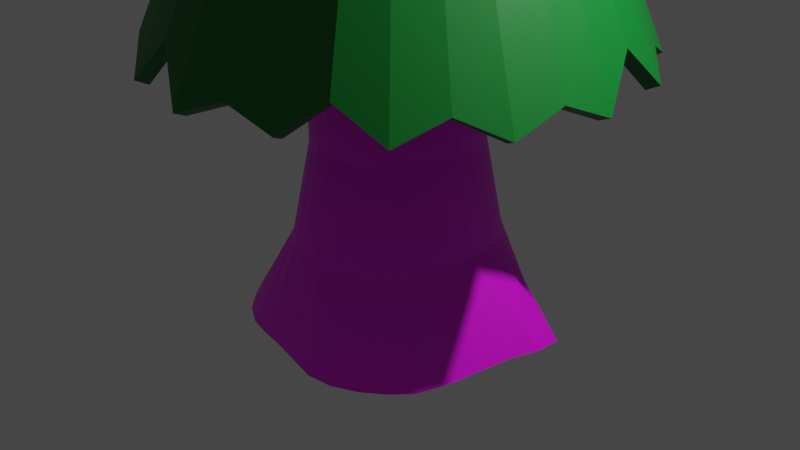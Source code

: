 # Source: tree.blend  (saved by Blender 3.6.11; exported with 4.5.12 LTS)
import bpy
from mathutils import Matrix  # noqa: F401  (used for matrix-valued properties, if any)

bpy.ops.wm.read_factory_settings(use_empty=True)
scene = bpy.context.scene
scene.name = 'Scene'

# ---- collections
col_collection = bpy.data.collections.new('Collection'); scene.collection.children.link(col_collection)

# ---- images (referenced by path relative to the original .blend; pixels are not part of the script)
import os
ASSET_DIR = os.environ.get("B2B_ASSET_DIR", "")  # directory of the original .blend (textures are referenced by path, not embedded)
HERE = os.path.dirname(os.path.abspath(__file__))  # packed textures are extracted next to this script under _unpacked/

def load_image(name, relpath, width, height, colorspace="sRGB"):
    """Load a texture the original file referenced (path relative to the .blend, or extracted next to this script)."""
    p = next((c for c in (os.path.join(HERE, relpath), os.path.join(ASSET_DIR, relpath)) if relpath and os.path.exists(c)), "")
    if p:
        img = bpy.data.images.load(p, check_existing=True)
        img.name = name
    else:  # same state as the original file: an image datablock whose file is absent (Cycles renders it pink)
        img = bpy.data.images.new(name, width, height)
        img.source = "FILE"
        img.filepath = "//" + (relpath or name)
    img.colorspace_settings.name = colorspace
    return img
img_trunk_texture = load_image('Trunk Texture', 'Trunk Texture.png', 1024, 1024, 'sRGB')

# ---- materials (node trees are filled in below, after node groups)
mat_material_004 = bpy.data.materials.new('Material.004')
mat_material_004.use_transparent_shadow = False
mat_material_003 = bpy.data.materials.new('Material.003')
mat_material_003.use_transparent_shadow = False
mat_material_002 = bpy.data.materials.new('Material.002')
mat_material_002.use_transparent_shadow = False
mat_material_001 = bpy.data.materials.new('Material.001')
mat_material_001.use_transparent_shadow = False

# ---- material node trees
mat_material_004.use_nodes = True; mat_material_004.node_tree.nodes.clear()
_N = mat_material_004.node_tree.nodes; _L = mat_material_004.node_tree.links
n0 = _N.new('ShaderNodeBsdfPrincipled'); n0.name = 'Principled BSDF'; n0.location = (10, 300)
n0.distribution = 'GGX'
n0.subsurface_method = 'RANDOM_WALK_SKIN'
n0.inputs[3].default_value = 1.45
n0.inputs[27].default_value = (0.0, 0.0, 0.0, 1.0)
n0.inputs[28].default_value = 1.0
n1 = _N.new('ShaderNodeOutputMaterial'); n1.name = 'Material Output'; n1.location = (300, 300)
n2 = _N.new('ShaderNodeTexImage'); n2.name = 'Image Texture'; n2.location = (-280, 275)
n2.image = img_trunk_texture
_L.new(n0.outputs[0], n1.inputs[0])
_L.new(n2.outputs[0], n0.inputs[0])
n1.is_active_output = True
mat_material_003.use_nodes = True; mat_material_003.node_tree.nodes.clear()
_N = mat_material_003.node_tree.nodes; _L = mat_material_003.node_tree.links
n0 = _N.new('ShaderNodeBsdfPrincipled'); n0.name = 'Principled BSDF'; n0.location = (10, 300)
n0.distribution = 'GGX'
n0.subsurface_method = 'RANDOM_WALK_SKIN'
n0.inputs[0].default_value = (0.0002337, 0.1878, 0.02046, 1.0)
n0.inputs[3].default_value = 1.45
n0.inputs[27].default_value = (0.0, 0.0, 0.0, 1.0)
n0.inputs[28].default_value = 1.0
n1 = _N.new('ShaderNodeOutputMaterial'); n1.name = 'Material Output'; n1.location = (300, 300)
_L.new(n0.outputs[0], n1.inputs[0])
n1.is_active_output = True
mat_material_002.use_nodes = True; mat_material_002.node_tree.nodes.clear()
_N = mat_material_002.node_tree.nodes; _L = mat_material_002.node_tree.links
n0 = _N.new('ShaderNodeBsdfPrincipled'); n0.name = 'Principled BSDF'; n0.location = (10, 300)
n0.distribution = 'GGX'
n0.subsurface_method = 'RANDOM_WALK_SKIN'
n0.inputs[0].default_value = (0.0002337, 0.1878, 0.02046, 1.0)
n0.inputs[3].default_value = 1.45
n0.inputs[27].default_value = (0.0, 0.0, 0.0, 1.0)
n0.inputs[28].default_value = 1.0
n1 = _N.new('ShaderNodeOutputMaterial'); n1.name = 'Material Output'; n1.location = (300, 300)
_L.new(n0.outputs[0], n1.inputs[0])
n1.is_active_output = True
mat_material_001.use_nodes = True; mat_material_001.node_tree.nodes.clear()
_N = mat_material_001.node_tree.nodes; _L = mat_material_001.node_tree.links
n0 = _N.new('ShaderNodeBsdfPrincipled'); n0.name = 'Principled BSDF'; n0.location = (10, 300)
n0.distribution = 'GGX'
n0.subsurface_method = 'RANDOM_WALK_SKIN'
n0.inputs[0].default_value = (0.0002337, 0.1878, 0.02046, 1.0)
n0.inputs[3].default_value = 1.45
n0.inputs[27].default_value = (0.0, 0.0, 0.0, 1.0)
n0.inputs[28].default_value = 1.0
n1 = _N.new('ShaderNodeOutputMaterial'); n1.name = 'Material Output'; n1.location = (300, 300)
_L.new(n0.outputs[0], n1.inputs[0])
n1.is_active_output = True

# ---- world
world_world = bpy.data.worlds.new('World'); scene.world = world_world
world_world.use_nodes = True; world_world.node_tree.nodes.clear()
_N = world_world.node_tree.nodes; _L = world_world.node_tree.links
n0 = _N.new('ShaderNodeOutputWorld'); n0.name = 'World Output'; n0.location = (300, 300)
n1 = _N.new('ShaderNodeBackground'); n1.name = 'Background'; n1.location = (10, 300)
n1.inputs[0].default_value = (0.05088, 0.05088, 0.05088, 1.0)
_L.new(n1.outputs[0], n0.inputs[0])
n0.is_active_output = True
world_world.color = (0.05088, 0.05088, 0.05088)
world_world.use_sun_shadow = False
world_world.sun_shadow_jitter_overblur = 0.0

# ---- cameras
cam_camera = bpy.data.cameras.new('Camera')
cam_camera.clip_end = 100.0
cam_camera.ortho_scale = 7.314

# ---- lights
light_light = bpy.data.lights.new('Light', 'POINT')
light_light.transmission_factor = 0.0
light_light.energy = 1000.0
light_light.shadow_soft_size = 0.1
light_light.shadow_maximum_resolution = 0.006
light_light.use_absolute_resolution = True

# ---- meshes
me_cylinder = bpy.data.meshes.new('Cylinder')
me_cylinder.from_pydata([(-0.09675, 1.661, -0.993), (1.883e-08, 0.252, 8.494), (0.2288, 1.503, -1.006), (0.04916, 0.2471, 8.494), (0.5184, 1.355, -1.009), (0.09642, 0.2328, 8.494), (0.7807, 1.182, -1.006), (0.14, 0.2095, 8.494), (1.009, 1.005, -0.9982), (0.1782, 0.1782, 8.494), (1.318, 0.8492, -1.005), (0.2095, 0.14, 8.494), (1.586, 0.6662, -1.01), (0.2328, 0.09642, 8.494), (1.605, 0.3841, -0.9929), (0.2471, 0.04916, 8.494), (1.514, 0.06014, -0.9824), (0.252, -7.305e-10, 8.494), (1.448, -0.2725, -0.9995), (0.2471, -0.04916, 8.494), (1.357, -0.6489, -1.033), (0.2328, -0.09642, 8.494), (1.236, -0.9515, -1.056), (0.2095, -0.14, 8.494), (1.058, -1.149, -1.059), (0.1782, -0.1782, 8.494), (0.8413, -1.317, -1.061), (0.14, -0.2095, 8.494), (0.6002, -1.458, -1.045), (0.09642, -0.2328, 8.494), (0.3185, -1.491, -1.051), (0.04916, -0.2471, 8.494), (0.01608, -1.445, -1.019), (1.883e-08, -0.252, 8.494), (-0.2731, -1.396, -1.009), (-0.04916, -0.2471, 8.494), (-0.5472, -1.352, -1.015), (-0.09642, -0.2328, 8.494), (-0.8126, -1.278, -1.036), (-0.14, -0.2095, 8.494), (-1.082, -1.123, -1.055), (-0.1782, -0.1782, 8.494), (-1.343, -0.8676, -1.084), (-0.2095, -0.14, 8.494), (-1.56, -0.5922, -1.085), (-0.2328, -0.09642, 8.494), (-1.552, -0.2703, -1.058), (-0.2471, -0.04916, 8.494), (-1.484, 0.0231, -1.008), (-0.252, -7.305e-10, 8.494), (-1.441, 0.3021, -0.9975), (-0.2471, 0.04916, 8.494), (-1.388, 0.5844, -0.9915), (-0.2328, 0.09642, 8.494), (-1.277, 0.8387, -0.9895), (-0.2095, 0.14, 8.494), (-1.082, 1.043, -0.9915), (-0.1782, 0.1782, 8.494), (-0.8317, 1.205, -0.9985), (-0.14, 0.2095, 8.494), (-0.6064, 1.454, -0.9895), (-0.09642, 0.2328, 8.494), (-0.3941, 1.688, -0.9801), (-0.04916, 0.2471, 8.494), (0.0008781, 1.128, -0.08032), (-0.0006124, 0.9484, 0.9236), (2.28e-09, 0.9208, 1.923), (0.01234, 0.8743, 2.929), (-0.0263, 0.8091, 3.912), (0.01073, 0.6812, 5.267), (-0.02161, 0.6228, 6.364), (0.09473, 0.6161, 6.366), (0.1369, 0.6601, 5.253), (0.1058, 0.805, 3.914), (0.1502, 0.8567, 2.925), (0.1584, 0.9031, 1.923), (0.1613, 0.9112, 0.9236), (0.197, 1.099, -0.08658), (0.2086, 0.5944, 6.373), (0.2567, 0.6204, 5.247), (0.2349, 0.7716, 3.916), (0.2868, 0.8067, 2.923), (0.3106, 0.8507, 1.923), (0.3168, 0.8395, 0.9236), (0.3859, 1.027, -0.09462), (0.315, 0.5542, 6.383), (0.3649, 0.5649, 5.249), (0.3624, 0.7094, 3.918), (0.416, 0.726, 2.923), (0.451, 0.7656, 1.923), (0.4598, 0.741, 0.9236), (0.56, 0.9158, -0.1018), (0.4091, 0.4913, 6.394), (0.4575, 0.4922, 5.261), (0.4862, 0.6191, 3.92), (0.5295, 0.6174, 2.923), (0.574, 0.6511, 1.923), (0.5848, 0.6216, 0.9236), (0.7116, 0.7721, -0.1049), (0.4865, 0.403, 6.402), (0.5314, 0.3998, 5.278), (0.599, 0.4996, 3.922), (0.6226, 0.4851, 2.923), (0.6749, 0.5116, 1.923), (0.6875, 0.4836, 0.9236), (0.8343, 0.6039, -0.1016), (0.5432, 0.2869, 6.407), (0.5843, 0.2852, 5.297), (0.6909, 0.3495, 3.923), (0.6918, 0.3341, 2.923), (0.7499, 0.3524, 1.923), (0.7638, 0.3325, 0.9236), (0.9239, 0.416, -0.09377), (0.5769, 0.1461, 6.408), (0.6157, 0.1509, 5.314), (0.7523, 0.1772, 3.923), (0.7344, 0.1703, 2.923), (0.7961, 0.1796, 1.923), (0.8109, 0.1695, 0.9236), (0.9778, 0.2125, -0.08472), (0.5882, -0.001278, 6.408), (0.6259, -0.002081, 5.321), (0.7748, -0.001824, 3.923), (0.7488, 2.775e-09, 2.923), (0.8117, 2.426e-08, 1.924), (0.8268, 1.955e-09, 0.9236), (0.995, -0.001648, -0.07795), (0.5769, -0.1487, 6.408), (0.6139, -0.1641, 5.321), (0.7523, -0.1799, 3.923), (0.7344, -0.1703, 2.923), (0.7961, -0.1796, 1.924), (0.8109, -0.1695, 0.9236), (0.9799, -0.218, -0.07997), (0.5434, -0.2904, 6.408), (0.5776, -0.3085, 5.322), (0.6905, -0.3401, 3.922), (0.6918, -0.3341, 2.923), (0.75, -0.3524, 1.926), (0.7638, -0.3325, 0.9236), (0.9385, -0.4217, -0.09241), (0.489, -0.4211, 6.408), (0.5184, -0.4271, 5.323), (0.5992, -0.4762, 3.92), (0.6226, -0.4851, 2.923), (0.6751, -0.5116, 1.929), (0.6874, -0.4834, 0.9236), (0.8661, -0.6063, -0.1084), (0.4161, -0.5308, 6.406), (0.4388, -0.5224, 5.325), (0.4889, -0.5892, 3.917), (0.5295, -0.6174, 2.923), (0.5742, -0.6511, 1.931), (0.5846, -0.6202, 0.9236), (0.759, -0.7683, -0.1219), (0.3279, -0.6101, 6.403), (0.3423, -0.597, 5.327), (0.3683, -0.6804, 3.915), (0.416, -0.726, 2.923), (0.4513, -0.7656, 1.933), (0.4592, -0.7371, 0.9236), (0.6154, -0.9054, -0.1283), (0.2277, -0.6586, 6.398), (0.233, -0.6532, 5.329), (0.2439, -0.7501, 3.913), (0.2865, -0.8066, 2.923), (0.311, -0.8507, 1.934), (0.3162, -0.8283, 0.9236), (0.4372, -1.014, -0.1245), (0.119, -0.6774, 6.393), (0.1152, -0.6927, 5.329), (0.1186, -0.7972, 3.913), (0.1461, -0.8563, 2.923), (0.1587, -0.9031, 1.933), (0.161, -0.8887, 0.9236), (0.2351, -1.086, -0.1104), (0.005887, -0.6685, 6.387), (-0.006448, -0.7161, 5.329), (-0.009675, -0.8195, 3.913), (2.527e-09, -0.8731, 2.923), (0.0002971, -0.9208, 1.931), (-0.0003771, -0.9138, 0.9236), (0.02349, -1.118, -0.09546), (-0.1076, -0.6358, 6.383), (-0.1274, -0.7186, 5.327), (-0.1384, -0.8145, 3.915), (-0.1461, -0.8563, 2.923), (-0.1581, -0.9031, 1.929), (-0.1617, -0.9005, 0.9236), (-0.1853, -1.104, -0.08338), (-0.2176, -0.5852, 6.381), (-0.2433, -0.6963, 5.326), (-0.2652, -0.7811, 3.916), (-0.2865, -0.8066, 2.923), (-0.3105, -0.8507, 1.927), (-0.3168, -0.8477, 0.9236), (-0.3799, -1.044, -0.07678), (-0.32, -0.5235, 6.383), (-0.3499, -0.6465, 5.324), (-0.3861, -0.7194, 3.918), (-0.416, -0.726, 2.923), (-0.4509, -0.7656, 1.925), (-0.4596, -0.7588, 0.9236), (-0.5525, -0.9403, -0.07622), (-0.4109, -0.451, 6.388), (-0.4433, -0.5678, 5.322), (-0.5001, -0.6296, 3.92), (-0.5295, -0.6174, 2.923), (-0.5739, -0.6511, 1.924), (-0.5848, -0.6396, 0.9236), (-0.7032, -0.7996, -0.07622), (-0.4864, -0.3654, 6.395), (-0.5201, -0.459, 5.321), (-0.6041, -0.5111, 3.92), (-0.6224, -0.485, 2.923), (-0.6749, -0.5116, 1.923), (-0.6876, -0.4968, 0.9236), (-0.8296, -0.6312, -0.07737), (-0.543, -0.2638, 6.401), (-0.5777, -0.3201, 5.321), (-0.6903, -0.363, 3.919), (-0.6859, -0.3335, 2.926), (-0.7499, -0.3524, 1.923), (-0.7639, -0.3377, 0.9236), (-0.9332, -0.4482, -0.08225), (-0.5781, -0.143, 6.406), (-0.6133, -0.1642, 5.321), (-0.7485, -0.1915, 3.916), (-0.7159, -0.1685, 2.931), (-0.7961, -0.1796, 1.923), (-0.8109, -0.17, 0.9236), (-1.006, -0.2539, -0.08915), (-0.5898, -0.001278, 6.408), (-0.6253, -0.002067, 5.321), (-0.769, -0.01052, 3.914), (-0.7136, 0.003464, 2.938), (-0.8117, 1.18e-09, 1.923), (-0.8268, 1.955e-09, 0.9236), (-1.04, -0.04948, -0.09547), (-0.5785, 0.1461, 6.408), (-0.6133, 0.16, 5.321), (-0.7498, 0.1712, 3.913), (-0.6822, 0.1755, 2.946), (-0.7961, 0.1796, 1.923), (-0.8109, 0.1701, 0.9236), (-1.028, 0.164, -0.09822), (-0.5452, 0.2869, 6.407), (-0.5782, 0.3097, 5.322), (-0.6957, 0.3342, 3.912), (-0.6265, 0.3406, 2.951), (-0.7499, 0.3524, 1.923), (-0.7639, 0.3417, 0.9236), (-0.9648, 0.3832, -0.09551), (-0.493, 0.403, 6.402), (-0.5216, 0.4394, 5.324), (-0.6154, 0.4714, 3.912), (-0.5521, 0.492, 2.954), (-0.6749, 0.5116, 1.923), (-0.688, 0.5116, 0.9236), (-0.8584, 0.5944, -0.08939), (-0.4239, 0.4913, 6.394), (-0.444, 0.5422, 5.321), (-0.5168, 0.5836, 3.911), (-0.4639, 0.6238, 2.952), (-0.574, 0.6511, 1.923), (-0.5857, 0.6682, 0.9236), (-0.7187, 0.7829, -0.08273), (-0.3396, 0.5543, 6.383), (-0.3479, 0.6158, 5.313), (-0.4063, 0.6729, 3.911), (-0.3623, 0.7313, 2.946), (-0.451, 0.7656, 1.923), (-0.4609, 0.7995, 0.9236), (-0.5563, 0.9361, -0.07783), (-0.2423, 0.5951, 6.374), (-0.2369, 0.6619, 5.299), (-0.2866, 0.7403, 3.911), (-0.2476, 0.8105, 2.94), (-0.3106, 0.8507, 1.923), (-0.318, 0.8944, 0.9236), (-0.3806, 1.045, -0.07622), (-0.1352, 0.6167, 6.366), (-0.1157, 0.6824, 5.283), (-0.1585, 0.7862, 3.911), (-0.1217, 0.8587, 2.934), (-0.1584, 0.9031, 1.923), (-0.1625, 0.9444, 0.9236), (-0.194, 1.109, -0.07647)], [], [(70, 1, 3, 71), (71, 3, 5, 78), (78, 5, 7, 85), (85, 7, 9, 92), (92, 9, 11, 99), (99, 11, 13, 106), (106, 13, 15, 113), (113, 15, 17, 120), (120, 17, 19, 127), (127, 19, 21, 134), (134, 21, 23, 141), (141, 23, 25, 148), (148, 25, 27, 155), (155, 27, 29, 162), (162, 29, 31, 169), (169, 31, 33, 176), (176, 33, 35, 183), (183, 35, 37, 190), (190, 37, 39, 197), (197, 39, 41, 204), (204, 41, 43, 211), (211, 43, 45, 218), (218, 45, 47, 225), (225, 47, 49, 232), (232, 49, 51, 239), (239, 51, 53, 246), (246, 53, 55, 253), (253, 55, 57, 260), (260, 57, 59, 267), (267, 59, 61, 274), (3, 1, 63, 61, 59, 57, 55, 53, 51, 49, 47, 45, 43, 41, 39, 37, 35, 33, 31, 29, 27, 25, 23, 21, 19, 17, 15, 13, 11, 9, 7, 5), (274, 61, 63, 281), (281, 63, 1, 70), (0, 2, 4, 6, 8, 10, 12, 14, 16, 18, 20, 22, 24, 26, 28, 30, 32, 34, 36, 38, 40, 42, 44, 46, 48, 50, 52, 54, 56, 58, 60, 62), (62, 287, 64, 0), (287, 286, 65, 64), (286, 285, 66, 65), (285, 284, 67, 66), (284, 283, 68, 67), (283, 282, 69, 68), (282, 281, 70, 69), (60, 280, 287, 62), (280, 279, 286, 287), (279, 278, 285, 286), (278, 277, 284, 285), (277, 276, 283, 284), (276, 275, 282, 283), (275, 274, 281, 282), (58, 273, 280, 60), (273, 272, 279, 280), (272, 271, 278, 279), (271, 270, 277, 278), (270, 269, 276, 277), (269, 268, 275, 276), (268, 267, 274, 275), (56, 266, 273, 58), (266, 265, 272, 273), (265, 264, 271, 272), (264, 263, 270, 271), (263, 262, 269, 270), (262, 261, 268, 269), (261, 260, 267, 268), (54, 259, 266, 56), (259, 258, 265, 266), (258, 257, 264, 265), (257, 256, 263, 264), (256, 255, 262, 263), (255, 254, 261, 262), (254, 253, 260, 261), (52, 252, 259, 54), (252, 251, 258, 259), (251, 250, 257, 258), (250, 249, 256, 257), (249, 248, 255, 256), (248, 247, 254, 255), (247, 246, 253, 254), (50, 245, 252, 52), (245, 244, 251, 252), (244, 243, 250, 251), (243, 242, 249, 250), (242, 241, 248, 249), (241, 240, 247, 248), (240, 239, 246, 247), (48, 238, 245, 50), (238, 237, 244, 245), (237, 236, 243, 244), (236, 235, 242, 243), (235, 234, 241, 242), (234, 233, 240, 241), (233, 232, 239, 240), (46, 231, 238, 48), (231, 230, 237, 238), (230, 229, 236, 237), (229, 228, 235, 236), (228, 227, 234, 235), (227, 226, 233, 234), (226, 225, 232, 233), (44, 224, 231, 46), (224, 223, 230, 231), (223, 222, 229, 230), (222, 221, 228, 229), (221, 220, 227, 228), (220, 219, 226, 227), (219, 218, 225, 226), (42, 217, 224, 44), (217, 216, 223, 224), (216, 215, 222, 223), (215, 214, 221, 222), (214, 213, 220, 221), (213, 212, 219, 220), (212, 211, 218, 219), (40, 210, 217, 42), (210, 209, 216, 217), (209, 208, 215, 216), (208, 207, 214, 215), (207, 206, 213, 214), (206, 205, 212, 213), (205, 204, 211, 212), (38, 203, 210, 40), (203, 202, 209, 210), (202, 201, 208, 209), (201, 200, 207, 208), (200, 199, 206, 207), (199, 198, 205, 206), (198, 197, 204, 205), (36, 196, 203, 38), (196, 195, 202, 203), (195, 194, 201, 202), (194, 193, 200, 201), (193, 192, 199, 200), (192, 191, 198, 199), (191, 190, 197, 198), (34, 189, 196, 36), (189, 188, 195, 196), (188, 187, 194, 195), (187, 186, 193, 194), (186, 185, 192, 193), (185, 184, 191, 192), (184, 183, 190, 191), (32, 182, 189, 34), (182, 181, 188, 189), (181, 180, 187, 188), (180, 179, 186, 187), (179, 178, 185, 186), (178, 177, 184, 185), (177, 176, 183, 184), (30, 175, 182, 32), (175, 174, 181, 182), (174, 173, 180, 181), (173, 172, 179, 180), (172, 171, 178, 179), (171, 170, 177, 178), (170, 169, 176, 177), (28, 168, 175, 30), (168, 167, 174, 175), (167, 166, 173, 174), (166, 165, 172, 173), (165, 164, 171, 172), (164, 163, 170, 171), (163, 162, 169, 170), (26, 161, 168, 28), (161, 160, 167, 168), (160, 159, 166, 167), (159, 158, 165, 166), (158, 157, 164, 165), (157, 156, 163, 164), (156, 155, 162, 163), (24, 154, 161, 26), (154, 153, 160, 161), (153, 152, 159, 160), (152, 151, 158, 159), (151, 150, 157, 158), (150, 149, 156, 157), (149, 148, 155, 156), (22, 147, 154, 24), (147, 146, 153, 154), (146, 145, 152, 153), (145, 144, 151, 152), (144, 143, 150, 151), (143, 142, 149, 150), (142, 141, 148, 149), (20, 140, 147, 22), (140, 139, 146, 147), (139, 138, 145, 146), (138, 137, 144, 145), (137, 136, 143, 144), (136, 135, 142, 143), (135, 134, 141, 142), (18, 133, 140, 20), (133, 132, 139, 140), (132, 131, 138, 139), (131, 130, 137, 138), (130, 129, 136, 137), (129, 128, 135, 136), (128, 127, 134, 135), (16, 126, 133, 18), (126, 125, 132, 133), (125, 124, 131, 132), (124, 123, 130, 131), (123, 122, 129, 130), (122, 121, 128, 129), (121, 120, 127, 128), (14, 119, 126, 16), (119, 118, 125, 126), (118, 117, 124, 125), (117, 116, 123, 124), (116, 115, 122, 123), (115, 114, 121, 122), (114, 113, 120, 121), (12, 112, 119, 14), (112, 111, 118, 119), (111, 110, 117, 118), (110, 109, 116, 117), (109, 108, 115, 116), (108, 107, 114, 115), (107, 106, 113, 114), (10, 105, 112, 12), (105, 104, 111, 112), (104, 103, 110, 111), (103, 102, 109, 110), (102, 101, 108, 109), (101, 100, 107, 108), (100, 99, 106, 107), (8, 98, 105, 10), (98, 97, 104, 105), (97, 96, 103, 104), (96, 95, 102, 103), (95, 94, 101, 102), (94, 93, 100, 101), (93, 92, 99, 100), (6, 91, 98, 8), (91, 90, 97, 98), (90, 89, 96, 97), (89, 88, 95, 96), (88, 87, 94, 95), (87, 86, 93, 94), (86, 85, 92, 93), (4, 84, 91, 6), (84, 83, 90, 91), (83, 82, 89, 90), (82, 81, 88, 89), (81, 80, 87, 88), (80, 79, 86, 87), (79, 78, 85, 86), (2, 77, 84, 4), (77, 76, 83, 84), (76, 75, 82, 83), (75, 74, 81, 82), (74, 73, 80, 81), (73, 72, 79, 80), (72, 71, 78, 79), (0, 64, 77, 2), (64, 65, 76, 77), (65, 66, 75, 76), (66, 67, 74, 75), (67, 68, 73, 74), (68, 69, 72, 73), (69, 70, 71, 72)])
_uv = me_cylinder.uv_layers.new(name='UVMap')
_uv.uv.foreach_set('vector', [1.0, 0.9327, 1.0, 1.0, 0.9688, 1.0, 0.9688, 0.9327, 0.9688, 0.9327, 0.9688, 1.0, 0.9375, 1.0, 0.9375, 0.9327, 0.9375, 0.9327, 0.9375, 1.0, 0.9062, 1.0, 0.9062, 0.9327, 0.9062, 0.9327, 0.9062, 1.0, 0.875, 1.0, 0.875, 0.9327, 0.875, 0.9327, 0.875, 1.0, 0.8438, 1.0, 0.8438, 0.9327, 0.8438, 0.9327, 0.8438, 1.0, 0.8125, 1.0, 0.8125, 0.9327, 0.8125, 0.9327, 0.8125, 1.0, 0.7812, 1.0, 0.7812, 0.9327, 0.7812, 0.9327, 0.7812, 1.0, 0.75, 1.0, 0.75, 0.9327, 0.75, 0.9327, 0.75, 1.0, 0.7188, 1.0, 0.7188, 0.9327, 0.7188, 0.9327, 0.7188, 1.0, 0.6875, 1.0, 0.6875, 0.9327, 0.6875, 0.9327, 0.6875, 1.0, 0.6562, 1.0, 0.6562, 0.9327, 0.6562, 0.9327, 0.6562, 1.0, 0.625, 1.0, 0.625, 0.9327, 0.625, 0.9327, 0.625, 1.0, 0.5938, 1.0, 0.5938, 0.9327, 0.5938, 0.9327, 0.5938, 1.0, 0.5625, 1.0, 0.5625, 0.9327, 0.5625, 0.9327, 0.5625, 1.0, 0.5312, 1.0, 0.5312, 0.9327, 0.5312, 0.9327, 0.5312, 1.0, 0.5, 1.0, 0.5, 0.9327, 0.5, 0.9327, 0.5, 1.0, 0.4688, 1.0, 0.4688, 0.9327, 0.4688, 0.9327, 0.4688, 1.0, 0.4375, 1.0, 0.4375, 0.9327, 0.4375, 0.9327, 0.4375, 1.0, 0.4062, 1.0, 0.4062, 0.9327, 0.4062, 0.9327, 0.4062, 1.0, 0.375, 1.0, 0.375, 0.9327, 0.375, 0.9327, 0.375, 1.0, 0.3438, 1.0, 0.3438, 0.9327, 0.3438, 0.9327, 0.3438, 1.0, 0.3125, 1.0, 0.3125, 0.9327, 0.3125, 0.9327, 0.3125, 1.0, 0.2812, 1.0, 0.2812, 0.9327, 0.2812, 0.9327, 0.2812, 1.0, 0.25, 1.0, 0.25, 0.9327, 0.25, 0.9327, 0.25, 1.0, 0.2188, 1.0, 0.2188, 0.9327, 0.2188, 0.9327, 0.2188, 1.0, 0.1875, 1.0, 0.1875, 0.9327, 0.1875, 0.9327, 0.1875, 1.0, 0.1562, 1.0, 0.1562, 0.9327, 0.1562, 0.9327, 0.1562, 1.0, 0.125, 1.0, 0.125, 0.9327, 0.125, 0.9327, 0.125, 1.0, 0.09375, 1.0, 0.09375, 0.9327, 0.09375, 0.9327, 0.09375, 1.0, 0.0625, 1.0, 0.0625, 0.9327, 0.2968, 0.4854, 0.25, 0.49, 0.2032, 0.4854, 0.1582, 0.4717, 0.1167, 0.4496, 0.08029, 0.4197, 0.05045, 0.3833, 0.02827, 0.3418, 0.01461, 0.2968, 0.01, 0.25, 0.01461, 0.2032, 0.02827, 0.1582, 0.05045, 0.1167, 0.08029, 0.08029, 0.1167, 0.05045, 0.1582, 0.02827, 0.2032, 0.01461, 0.25, 0.01, 0.2968, 0.01461, 0.3418, 0.02827, 0.3833, 0.05045, 0.4197, 0.08029, 0.4496, 0.1167, 0.4717, 0.1582, 0.4854, 0.2032, 0.49, 0.25, 0.4854, 0.2968, 0.4717, 0.3418, 0.4496, 0.3833, 0.4197, 0.4197, 0.3833, 0.4496, 0.3418, 0.4717, 0.0625, 0.9327, 0.0625, 1.0, 0.03125, 1.0, 0.03125, 0.9327, 0.03125, 0.9327, 0.03125, 1.0, 0.0, 1.0, 0.0, 0.9327, 0.75, 0.49, 0.7968, 0.4854, 0.8418, 0.4717, 0.8833, 0.4496, 0.9197, 0.4197, 0.9496, 0.3833, 0.9717, 0.3418, 0.9854, 0.2968, 0.99, 0.25, 0.9854, 0.2032, 0.9717, 0.1582, 0.9496, 0.1167, 0.9197, 0.08029, 0.8833, 0.05045, 0.8418, 0.02827, 0.7968, 0.01461, 0.75, 0.01, 0.7032, 0.01461, 0.6582, 0.02827, 0.6167, 0.05045, 0.5803, 0.08029, 0.5504, 0.1167, 0.5283, 0.1582, 0.5146, 0.2032, 0.51, 0.25, 0.5146, 0.2968, 0.5283, 0.3418, 0.5504, 0.3833, 0.5803, 0.4197, 0.6167, 0.4496, 0.6582, 0.4717, 0.7032, 0.4854, 0.03125, 0.5, 0.03125, 0.5577, 0.0, 0.5577, 0.0, 0.5, 0.03125, 0.5577, 0.03125, 0.6202, 0.0, 0.6202, 0.0, 0.5577, 0.03125, 0.6202, 0.03125, 0.6827, 0.0, 0.6827, 0.0, 0.6202, 0.03125, 0.6827, 0.03125, 0.7452, 0.0, 0.7452, 0.0, 0.6827, 0.03125, 0.7452, 0.03125, 0.8077, 0.0, 0.8077, 0.0, 0.7452, 0.03125, 0.8077, 0.03125, 0.8702, 0.0, 0.8702, 0.0, 0.8077, 0.03125, 0.8702, 0.03125, 0.9327, 0.0, 0.9327, 0.0, 0.8702, 0.0625, 0.5, 0.0625, 0.5577, 0.03125, 0.5577, 0.03125, 0.5, 0.0625, 0.5577, 0.0625, 0.6202, 0.03125, 0.6202, 0.03125, 0.5577, 0.0625, 0.6202, 0.0625, 0.6827, 0.03125, 0.6827, 0.03125, 0.6202, 0.0625, 0.6827, 0.0625, 0.7452, 0.03125, 0.7452, 0.03125, 0.6827, 0.0625, 0.7452, 0.0625, 0.8077, 0.03125, 0.8077, 0.03125, 0.7452, 0.0625, 0.8077, 0.0625, 0.8702, 0.03125, 0.8702, 0.03125, 0.8077, 0.0625, 0.8702, 0.0625, 0.9327, 0.03125, 0.9327, 0.03125, 0.8702, 0.09375, 0.5, 0.09375, 0.5577, 0.0625, 0.5577, 0.0625, 0.5, 0.09375, 0.5577, 0.09375, 0.6202, 0.0625, 0.6202, 0.0625, 0.5577, 0.09375, 0.6202, 0.09375, 0.6827, 0.0625, 0.6827, 0.0625, 0.6202, 0.09375, 0.6827, 0.09375, 0.7452, 0.0625, 0.7452, 0.0625, 0.6827, 0.09375, 0.7452, 0.09375, 0.8077, 0.0625, 0.8077, 0.0625, 0.7452, 0.09375, 0.8077, 0.09375, 0.8702, 0.0625, 0.8702, 0.0625, 0.8077, 0.09375, 0.8702, 0.09375, 0.9327, 0.0625, 0.9327, 0.0625, 0.8702, 0.125, 0.5, 0.125, 0.5577, 0.09375, 0.5577, 0.09375, 0.5, 0.125, 0.5577, 0.125, 0.6202, 0.09375, 0.6202, 0.09375, 0.5577, 0.125, 0.6202, 0.125, 0.6827, 0.09375, 0.6827, 0.09375, 0.6202, 0.125, 0.6827, 0.125, 0.7452, 0.09375, 0.7452, 0.09375, 0.6827, 0.125, 0.7452, 0.125, 0.8077, 0.09375, 0.8077, 0.09375, 0.7452, 0.125, 0.8077, 0.125, 0.8702, 0.09375, 0.8702, 0.09375, 0.8077, 0.125, 0.8702, 0.125, 0.9327, 0.09375, 0.9327, 0.09375, 0.8702, 0.1562, 0.5, 0.1562, 0.5577, 0.125, 0.5577, 0.125, 0.5, 0.1562, 0.5577, 0.1562, 0.6202, 0.125, 0.6202, 0.125, 0.5577, 0.1562, 0.6202, 0.1563, 0.6827, 0.125, 0.6827, 0.125, 0.6202, 0.1563, 0.6827, 0.1562, 0.7452, 0.125, 0.7452, 0.125, 0.6827, 0.1562, 0.7452, 0.1562, 0.8077, 0.125, 0.8077, 0.125, 0.7452, 0.1562, 0.8077, 0.1562, 0.8702, 0.125, 0.8702, 0.125, 0.8077, 0.1562, 0.8702, 0.1562, 0.9327, 0.125, 0.9327, 0.125, 0.8702, 0.1875, 0.5, 0.1875, 0.5577, 0.1562, 0.5577, 0.1562, 0.5, 0.1875, 0.5577, 0.1875, 0.6202, 0.1562, 0.6202, 0.1562, 0.5577, 0.1875, 0.6202, 0.1875, 0.6827, 0.1563, 0.6827, 0.1562, 0.6202, 0.1875, 0.6827, 0.1875, 0.7452, 0.1562, 0.7452, 0.1563, 0.6827, 0.1875, 0.7452, 0.1875, 0.8077, 0.1562, 0.8077, 0.1562, 0.7452, 0.1875, 0.8077, 0.1875, 0.8702, 0.1562, 0.8702, 0.1562, 0.8077, 0.1875, 0.8702, 0.1875, 0.9327, 0.1562, 0.9327, 0.1562, 0.8702, 0.2188, 0.5, 0.2188, 0.5577, 0.1875, 0.5577, 0.1875, 0.5, 0.2188, 0.5577, 0.2188, 0.6202, 0.1875, 0.6202, 0.1875, 0.5577, 0.2188, 0.6202, 0.2188, 0.6827, 0.1875, 0.6827, 0.1875, 0.6202, 0.2188, 0.6827, 0.2188, 0.7452, 0.1875, 0.7452, 0.1875, 0.6827, 0.2188, 0.7452, 0.2188, 0.8077, 0.1875, 0.8077, 0.1875, 0.7452, 0.2188, 0.8077, 0.2188, 0.8702, 0.1875, 0.8702, 0.1875, 0.8077, 0.2188, 0.8702, 0.2188, 0.9327, 0.1875, 0.9327, 0.1875, 0.8702, 0.25, 0.5, 0.25, 0.5577, 0.2188, 0.5577, 0.2188, 0.5, 0.25, 0.5577, 0.25, 0.6202, 0.2188, 0.6202, 0.2188, 0.5577, 0.25, 0.6202, 0.25, 0.6827, 0.2188, 0.6827, 0.2188, 0.6202, 0.25, 0.6827, 0.25, 0.7452, 0.2188, 0.7452, 0.2188, 0.6827, 0.25, 0.7452, 0.25, 0.8077, 0.2188, 0.8077, 0.2188, 0.7452, 0.25, 0.8077, 0.25, 0.8702, 0.2188, 0.8702, 0.2188, 0.8077, 0.25, 0.8702, 0.25, 0.9327, 0.2188, 0.9327, 0.2188, 0.8702, 0.2812, 0.5, 0.2812, 0.5577, 0.25, 0.5577, 0.25, 0.5, 0.2812, 0.5577, 0.2812, 0.6202, 0.25, 0.6202, 0.25, 0.5577, 0.2812, 0.6202, 0.2812, 0.6827, 0.25, 0.6827, 0.25, 0.6202, 0.2812, 0.6827, 0.2812, 0.7452, 0.25, 0.7452, 0.25, 0.6827, 0.2812, 0.7452, 0.2812, 0.8077, 0.25, 0.8077, 0.25, 0.7452, 0.2812, 0.8077, 0.2812, 0.8702, 0.25, 0.8702, 0.25, 0.8077, 0.2812, 0.8702, 0.2812, 0.9327, 0.25, 0.9327, 0.25, 0.8702, 0.3125, 0.5, 0.3125, 0.5577, 0.2812, 0.5577, 0.2812, 0.5, 0.3125, 0.5577, 0.3125, 0.6202, 0.2812, 0.6202, 0.2812, 0.5577, 0.3125, 0.6202, 0.3125, 0.6827, 0.2812, 0.6827, 0.2812, 0.6202, 0.3125, 0.6827, 0.3125, 0.7452, 0.2812, 0.7452, 0.2812, 0.6827, 0.3125, 0.7452, 0.3125, 0.8077, 0.2812, 0.8077, 0.2812, 0.7452, 0.3125, 0.8077, 0.3125, 0.8702, 0.2812, 0.8702, 0.2812, 0.8077, 0.3125, 0.8702, 0.3125, 0.9327, 0.2812, 0.9327, 0.2812, 0.8702, 0.3438, 0.5, 0.3438, 0.5577, 0.3125, 0.5577, 0.3125, 0.5, 0.3438, 0.5577, 0.3437, 0.6202, 0.3125, 0.6202, 0.3125, 0.5577, 0.3437, 0.6202, 0.3437, 0.6827, 0.3125, 0.6827, 0.3125, 0.6202, 0.3437, 0.6827, 0.3437, 0.7452, 0.3125, 0.7452, 0.3125, 0.6827, 0.3437, 0.7452, 0.3437, 0.8077, 0.3125, 0.8077, 0.3125, 0.7452, 0.3437, 0.8077, 0.3438, 0.8702, 0.3125, 0.8702, 0.3125, 0.8077, 0.3438, 0.8702, 0.3438, 0.9327, 0.3125, 0.9327, 0.3125, 0.8702, 0.375, 0.5, 0.375, 0.5577, 0.3438, 0.5577, 0.3438, 0.5, 0.375, 0.5577, 0.375, 0.6202, 0.3437, 0.6202, 0.3438, 0.5577, 0.375, 0.6202, 0.375, 0.6827, 0.3437, 0.6827, 0.3437, 0.6202, 0.375, 0.6827, 0.375, 0.7452, 0.3437, 0.7452, 0.3437, 0.6827, 0.375, 0.7452, 0.375, 0.8077, 0.3437, 0.8077, 0.3437, 0.7452, 0.375, 0.8077, 0.375, 0.8702, 0.3438, 0.8702, 0.3437, 0.8077, 0.375, 0.8702, 0.375, 0.9327, 0.3438, 0.9327, 0.3438, 0.8702, 0.4062, 0.5, 0.4062, 0.5577, 0.375, 0.5577, 0.375, 0.5, 0.4062, 0.5577, 0.4062, 0.6202, 0.375, 0.6202, 0.375, 0.5577, 0.4062, 0.6202, 0.4063, 0.6827, 0.375, 0.6827, 0.375, 0.6202, 0.4063, 0.6827, 0.4063, 0.7452, 0.375, 0.7452, 0.375, 0.6827, 0.4063, 0.7452, 0.4062, 0.8077, 0.375, 0.8077, 0.375, 0.7452, 0.4062, 0.8077, 0.4062, 0.8702, 0.375, 0.8702, 0.375, 0.8077, 0.4062, 0.8702, 0.4062, 0.9327, 0.375, 0.9327, 0.375, 0.8702, 0.4375, 0.5, 0.4375, 0.5577, 0.4062, 0.5577, 0.4062, 0.5, 0.4375, 0.5577, 0.4375, 0.6202, 0.4062, 0.6202, 0.4062, 0.5577, 0.4375, 0.6202, 0.4375, 0.6827, 0.4063, 0.6827, 0.4062, 0.6202, 0.4375, 0.6827, 0.4375, 0.7452, 0.4063, 0.7452, 0.4063, 0.6827, 0.4375, 0.7452, 0.4375, 0.8077, 0.4062, 0.8077, 0.4063, 0.7452, 0.4375, 0.8077, 0.4375, 0.8702, 0.4062, 0.8702, 0.4062, 0.8077, 0.4375, 0.8702, 0.4375, 0.9327, 0.4062, 0.9327, 0.4062, 0.8702, 0.4688, 0.5, 0.4688, 0.5577, 0.4375, 0.5577, 0.4375, 0.5, 0.4688, 0.5577, 0.4688, 0.6202, 0.4375, 0.6202, 0.4375, 0.5577, 0.4688, 0.6202, 0.4688, 0.6827, 0.4375, 0.6827, 0.4375, 0.6202, 0.4688, 0.6827, 0.4688, 0.7452, 0.4375, 0.7452, 0.4375, 0.6827, 0.4688, 0.7452, 0.4688, 0.8077, 0.4375, 0.8077, 0.4375, 0.7452, 0.4688, 0.8077, 0.4688, 0.8702, 0.4375, 0.8702, 0.4375, 0.8077, 0.4688, 0.8702, 0.4688, 0.9327, 0.4375, 0.9327, 0.4375, 0.8702, 0.5, 0.5, 0.5, 0.5577, 0.4688, 0.5577, 0.4688, 0.5, 0.5, 0.5577, 0.5, 0.6202, 0.4688, 0.6202, 0.4688, 0.5577, 0.5, 0.6202, 0.5, 0.6827, 0.4688, 0.6827, 0.4688, 0.6202, 0.5, 0.6827, 0.5, 0.7452, 0.4688, 0.7452, 0.4688, 0.6827, 0.5, 0.7452, 0.5, 0.8077, 0.4688, 0.8077, 0.4688, 0.7452, 0.5, 0.8077, 0.5, 0.8702, 0.4688, 0.8702, 0.4688, 0.8077, 0.5, 0.8702, 0.5, 0.9327, 0.4688, 0.9327, 0.4688, 0.8702, 0.5312, 0.5, 0.5312, 0.5577, 0.5, 0.5577, 0.5, 0.5, 0.5312, 0.5577, 0.5312, 0.6202, 0.5, 0.6202, 0.5, 0.5577, 0.5312, 0.6202, 0.5312, 0.6827, 0.5, 0.6827, 0.5, 0.6202, 0.5312, 0.6827, 0.5312, 0.7452, 0.5, 0.7452, 0.5, 0.6827, 0.5312, 0.7452, 0.5312, 0.8077, 0.5, 0.8077, 0.5, 0.7452, 0.5312, 0.8077, 0.5312, 0.8702, 0.5, 0.8702, 0.5, 0.8077, 0.5312, 0.8702, 0.5312, 0.9327, 0.5, 0.9327, 0.5, 0.8702, 0.5625, 0.5, 0.5625, 0.5577, 0.5312, 0.5577, 0.5312, 0.5, 0.5625, 0.5577, 0.5625, 0.6202, 0.5312, 0.6202, 0.5312, 0.5577, 0.5625, 0.6202, 0.5625, 0.6827, 0.5312, 0.6827, 0.5312, 0.6202, 0.5625, 0.6827, 0.5625, 0.7452, 0.5312, 0.7452, 0.5312, 0.6827, 0.5625, 0.7452, 0.5625, 0.8077, 0.5312, 0.8077, 0.5312, 0.7452, 0.5625, 0.8077, 0.5625, 0.8702, 0.5312, 0.8702, 0.5312, 0.8077, 0.5625, 0.8702, 0.5625, 0.9327, 0.5312, 0.9327, 0.5312, 0.8702, 0.5938, 0.5, 0.5938, 0.5577, 0.5625, 0.5577, 0.5625, 0.5, 0.5938, 0.5577, 0.5938, 0.6202, 0.5625, 0.6202, 0.5625, 0.5577, 0.5938, 0.6202, 0.5938, 0.6827, 0.5625, 0.6827, 0.5625, 0.6202, 0.5938, 0.6827, 0.5938, 0.7452, 0.5625, 0.7452, 0.5625, 0.6827, 0.5938, 0.7452, 0.5938, 0.8077, 0.5625, 0.8077, 0.5625, 0.7452, 0.5938, 0.8077, 0.5938, 0.8702, 0.5625, 0.8702, 0.5625, 0.8077, 0.5938, 0.8702, 0.5938, 0.9327, 0.5625, 0.9327, 0.5625, 0.8702, 0.625, 0.5, 0.625, 0.5577, 0.5938, 0.5577, 0.5938, 0.5, 0.625, 0.5577, 0.625, 0.6202, 0.5938, 0.6202, 0.5938, 0.5577, 0.625, 0.6202, 0.625, 0.6827, 0.5938, 0.6827, 0.5938, 0.6202, 0.625, 0.6827, 0.625, 0.7452, 0.5938, 0.7452, 0.5938, 0.6827, 0.625, 0.7452, 0.625, 0.8077, 0.5938, 0.8077, 0.5938, 0.7452, 0.625, 0.8077, 0.625, 0.8702, 0.5938, 0.8702, 0.5938, 0.8077, 0.625, 0.8702, 0.625, 0.9327, 0.5938, 0.9327, 0.5938, 0.8702, 0.6562, 0.5, 0.6562, 0.5577, 0.625, 0.5577, 0.625, 0.5, 0.6562, 0.5577, 0.6562, 0.6202, 0.625, 0.6202, 0.625, 0.5577, 0.6562, 0.6202, 0.6563, 0.6827, 0.625, 0.6827, 0.625, 0.6202, 0.6563, 0.6827, 0.6563, 0.7452, 0.625, 0.7452, 0.625, 0.6827, 0.6563, 0.7452, 0.6562, 0.8077, 0.625, 0.8077, 0.625, 0.7452, 0.6562, 0.8077, 0.6562, 0.8702, 0.625, 0.8702, 0.625, 0.8077, 0.6562, 0.8702, 0.6562, 0.9327, 0.625, 0.9327, 0.625, 0.8702, 0.6875, 0.5, 0.6875, 0.5577, 0.6562, 0.5577, 0.6562, 0.5, 0.6875, 0.5577, 0.6875, 0.6202, 0.6562, 0.6202, 0.6562, 0.5577, 0.6875, 0.6202, 0.6875, 0.6827, 0.6563, 0.6827, 0.6562, 0.6202, 0.6875, 0.6827, 0.6875, 0.7452, 0.6563, 0.7452, 0.6563, 0.6827, 0.6875, 0.7452, 0.6875, 0.8077, 0.6562, 0.8077, 0.6563, 0.7452, 0.6875, 0.8077, 0.6875, 0.8702, 0.6562, 0.8702, 0.6562, 0.8077, 0.6875, 0.8702, 0.6875, 0.9327, 0.6562, 0.9327, 0.6562, 0.8702, 0.7188, 0.5, 0.7188, 0.5577, 0.6875, 0.5577, 0.6875, 0.5, 0.7188, 0.5577, 0.7188, 0.6202, 0.6875, 0.6202, 0.6875, 0.5577, 0.7188, 0.6202, 0.7188, 0.6827, 0.6875, 0.6827, 0.6875, 0.6202, 0.7188, 0.6827, 0.7188, 0.7452, 0.6875, 0.7452, 0.6875, 0.6827, 0.7188, 0.7452, 0.7188, 0.8077, 0.6875, 0.8077, 0.6875, 0.7452, 0.7188, 0.8077, 0.7188, 0.8702, 0.6875, 0.8702, 0.6875, 0.8077, 0.7188, 0.8702, 0.7188, 0.9327, 0.6875, 0.9327, 0.6875, 0.8702, 0.75, 0.5, 0.75, 0.5577, 0.7188, 0.5577, 0.7188, 0.5, 0.75, 0.5577, 0.75, 0.6202, 0.7188, 0.6202, 0.7188, 0.5577, 0.75, 0.6202, 0.75, 0.6827, 0.7188, 0.6827, 0.7188, 0.6202, 0.75, 0.6827, 0.75, 0.7452, 0.7188, 0.7452, 0.7188, 0.6827, 0.75, 0.7452, 0.75, 0.8077, 0.7188, 0.8077, 0.7188, 0.7452, 0.75, 0.8077, 0.75, 0.8702, 0.7188, 0.8702, 0.7188, 0.8077, 0.75, 0.8702, 0.75, 0.9327, 0.7188, 0.9327, 0.7188, 0.8702, 0.7812, 0.5, 0.7812, 0.5577, 0.75, 0.5577, 0.75, 0.5, 0.7812, 0.5577, 0.7812, 0.6202, 0.75, 0.6202, 0.75, 0.5577, 0.7812, 0.6202, 0.7812, 0.6827, 0.75, 0.6827, 0.75, 0.6202, 0.7812, 0.6827, 0.7812, 0.7452, 0.75, 0.7452, 0.75, 0.6827, 0.7812, 0.7452, 0.7812, 0.8077, 0.75, 0.8077, 0.75, 0.7452, 0.7812, 0.8077, 0.7812, 0.8702, 0.75, 0.8702, 0.75, 0.8077, 0.7812, 0.8702, 0.7812, 0.9327, 0.75, 0.9327, 0.75, 0.8702, 0.8125, 0.5, 0.8125, 0.5577, 0.7812, 0.5577, 0.7812, 0.5, 0.8125, 0.5577, 0.8125, 0.6202, 0.7812, 0.6202, 0.7812, 0.5577, 0.8125, 0.6202, 0.8125, 0.6827, 0.7812, 0.6827, 0.7812, 0.6202, 0.8125, 0.6827, 0.8125, 0.7452, 0.7812, 0.7452, 0.7812, 0.6827, 0.8125, 0.7452, 0.8125, 0.8077, 0.7812, 0.8077, 0.7812, 0.7452, 0.8125, 0.8077, 0.8125, 0.8702, 0.7812, 0.8702, 0.7812, 0.8077, 0.8125, 0.8702, 0.8125, 0.9327, 0.7812, 0.9327, 0.7812, 0.8702, 0.8438, 0.5, 0.8438, 0.5577, 0.8125, 0.5577, 0.8125, 0.5, 0.8438, 0.5577, 0.8437, 0.6202, 0.8125, 0.6202, 0.8125, 0.5577, 0.8437, 0.6202, 0.8438, 0.6827, 0.8125, 0.6827, 0.8125, 0.6202, 0.8438, 0.6827, 0.8438, 0.7452, 0.8125, 0.7452, 0.8125, 0.6827, 0.8438, 0.7452, 0.8438, 0.8077, 0.8125, 0.8077, 0.8125, 0.7452, 0.8438, 0.8077, 0.8438, 0.8702, 0.8125, 0.8702, 0.8125, 0.8077, 0.8438, 0.8702, 0.8438, 0.9327, 0.8125, 0.9327, 0.8125, 0.8702, 0.875, 0.5, 0.875, 0.5577, 0.8438, 0.5577, 0.8438, 0.5, 0.875, 0.5577, 0.875, 0.6202, 0.8437, 0.6202, 0.8438, 0.5577, 0.875, 0.6202, 0.875, 0.6827, 0.8438, 0.6827, 0.8437, 0.6202, 0.875, 0.6827, 0.875, 0.7452, 0.8438, 0.7452, 0.8438, 0.6827, 0.875, 0.7452, 0.875, 0.8077, 0.8438, 0.8077, 0.8438, 0.7452, 0.875, 0.8077, 0.875, 0.8702, 0.8438, 0.8702, 0.8438, 0.8077, 0.875, 0.8702, 0.875, 0.9327, 0.8438, 0.9327, 0.8438, 0.8702, 0.9062, 0.5, 0.9062, 0.5577, 0.875, 0.5577, 0.875, 0.5, 0.9062, 0.5577, 0.9062, 0.6202, 0.875, 0.6202, 0.875, 0.5577, 0.9062, 0.6202, 0.9063, 0.6827, 0.875, 0.6827, 0.875, 0.6202, 0.9063, 0.6827, 0.9062, 0.7452, 0.875, 0.7452, 0.875, 0.6827, 0.9062, 0.7452, 0.9062, 0.8077, 0.875, 0.8077, 0.875, 0.7452, 0.9062, 0.8077, 0.9062, 0.8702, 0.875, 0.8702, 0.875, 0.8077, 0.9062, 0.8702, 0.9062, 0.9327, 0.875, 0.9327, 0.875, 0.8702, 0.9375, 0.5, 0.9375, 0.5577, 0.9062, 0.5577, 0.9062, 0.5, 0.9375, 0.5577, 0.9375, 0.6202, 0.9062, 0.6202, 0.9062, 0.5577, 0.9375, 0.6202, 0.9375, 0.6827, 0.9063, 0.6827, 0.9062, 0.6202, 0.9375, 0.6827, 0.9375, 0.7452, 0.9062, 0.7452, 0.9063, 0.6827, 0.9375, 0.7452, 0.9375, 0.8077, 0.9062, 0.8077, 0.9062, 0.7452, 0.9375, 0.8077, 0.9375, 0.8702, 0.9062, 0.8702, 0.9062, 0.8077, 0.9375, 0.8702, 0.9375, 0.9327, 0.9062, 0.9327, 0.9062, 0.8702, 0.9688, 0.5, 0.9688, 0.5577, 0.9375, 0.5577, 0.9375, 0.5, 0.9688, 0.5577, 0.9688, 0.6202, 0.9375, 0.6202, 0.9375, 0.5577, 0.9688, 0.6202, 0.9688, 0.6827, 0.9375, 0.6827, 0.9375, 0.6202, 0.9688, 0.6827, 0.9688, 0.7452, 0.9375, 0.7452, 0.9375, 0.6827, 0.9688, 0.7452, 0.9688, 0.8077, 0.9375, 0.8077, 0.9375, 0.7452, 0.9688, 0.8077, 0.9688, 0.8702, 0.9375, 0.8702, 0.9375, 0.8077, 0.9688, 0.8702, 0.9688, 0.9327, 0.9375, 0.9327, 0.9375, 0.8702, 1.0, 0.5, 1.0, 0.5577, 0.9688, 0.5577, 0.9688, 0.5, 1.0, 0.5577, 1.0, 0.6202, 0.9688, 0.6202, 0.9688, 0.5577, 1.0, 0.6202, 1.0, 0.6827, 0.9688, 0.6827, 0.9688, 0.6202, 1.0, 0.6827, 1.0, 0.7452, 0.9688, 0.7452, 0.9688, 0.6827, 1.0, 0.7452, 1.0, 0.8077, 0.9688, 0.8077, 0.9688, 0.7452, 1.0, 0.8077, 1.0, 0.8702, 0.9688, 0.8702, 0.9688, 0.8077, 1.0, 0.8702, 1.0, 0.9327, 0.9688, 0.9327, 0.9688, 0.8702])
me_cylinder.materials.append(mat_material_004)
me_cylinder.update()
me_cone = bpy.data.meshes.new('Cone')
me_cone.from_pydata([(-3.554e-05, 0.8708, -1.0), (0.1601, 0.7986, -0.9207), (0.3331, 0.8045, -1.0), (0.4471, 0.6751, -0.9106), (0.6156, 0.6158, -1.0), (0.6879, 0.4561, -0.9281), (0.8043, 0.3333, -1.0), (0.7982, 0.1489, -0.8441), (0.8706, 0.0001392, -1.0), (0.8257, -0.1546, -0.9346), (0.8043, -0.333, -1.0), (0.6959, -0.4631, -0.9247), (0.6156, -0.6155, -1.0), (0.4576, -0.6818, -0.8897), (0.3351, -0.7806, -1.0), (0.1664, -0.8173, -0.9337), (-0.009679, -0.8739, -1.001), (-0.1589, -0.7879, -0.8358), (-0.3332, -0.8042, -1.0), (-0.4716, -0.6882, -0.896), (-0.6157, -0.6155, -1.0), (-0.7025, -0.4574, -0.8886), (-0.8044, -0.333, -1.0), (-0.8337, -0.1667, -0.9378), (-0.8707, 0.0001392, -1.0), (-0.8275, 0.1659, -0.8921), (-0.8044, 0.3333, -1.0), (-0.6962, 0.4762, -0.8873), (-0.6157, 0.6158, -1.0), (-0.464, 0.6925, -0.8988), (-0.3332, 0.8045, -1.0), (-0.1558, 0.7689, -0.8291), (0.0, 0.0, 1.0)], [], [(0, 32, 1), (1, 32, 2), (2, 32, 3), (3, 32, 4), (4, 32, 5), (5, 32, 6), (6, 32, 7), (7, 32, 8), (8, 32, 9), (9, 32, 10), (10, 32, 11), (11, 32, 12), (12, 32, 13), (13, 32, 14), (14, 32, 15), (15, 32, 16), (16, 32, 17), (17, 32, 18), (18, 32, 19), (19, 32, 20), (20, 32, 21), (21, 32, 22), (22, 32, 23), (23, 32, 24), (24, 32, 25), (25, 32, 26), (26, 32, 27), (27, 32, 28), (28, 32, 29), (29, 32, 30), (30, 32, 31), (31, 32, 0)])
_uv = me_cone.uv_layers.new(name='UVMap')
_uv.uv.foreach_set('vector', [0.25, 0.49, 0.25, 0.25, 0.2968, 0.4854, 0.2968, 0.4854, 0.25, 0.25, 0.3418, 0.4717, 0.3418, 0.4717, 0.25, 0.25, 0.3833, 0.4496, 0.3833, 0.4496, 0.25, 0.25, 0.4197, 0.4197, 0.4197, 0.4197, 0.25, 0.25, 0.4496, 0.3833, 0.4496, 0.3833, 0.25, 0.25, 0.4717, 0.3418, 0.4717, 0.3418, 0.25, 0.25, 0.4854, 0.2968, 0.4854, 0.2968, 0.25, 0.25, 0.49, 0.25, 0.49, 0.25, 0.25, 0.25, 0.4854, 0.2032, 0.4854, 0.2032, 0.25, 0.25, 0.4717, 0.1582, 0.4717, 0.1582, 0.25, 0.25, 0.4496, 0.1167, 0.4496, 0.1167, 0.25, 0.25, 0.4197, 0.08029, 0.4197, 0.08029, 0.25, 0.25, 0.3833, 0.05045, 0.3833, 0.05045, 0.25, 0.25, 0.3418, 0.02827, 0.3418, 0.02827, 0.25, 0.25, 0.2968, 0.01461, 0.2968, 0.01461, 0.25, 0.25, 0.25, 0.01, 0.25, 0.01, 0.25, 0.25, 0.2032, 0.01461, 0.2032, 0.01461, 0.25, 0.25, 0.1582, 0.02827, 0.1582, 0.02827, 0.25, 0.25, 0.1167, 0.05045, 0.1167, 0.05045, 0.25, 0.25, 0.08029, 0.08029, 0.08029, 0.08029, 0.25, 0.25, 0.05045, 0.1167, 0.05045, 0.1167, 0.25, 0.25, 0.02827, 0.1582, 0.02827, 0.1582, 0.25, 0.25, 0.01461, 0.2032, 0.01461, 0.2032, 0.25, 0.25, 0.01, 0.25, 0.01, 0.25, 0.25, 0.25, 0.01461, 0.2968, 0.01461, 0.2968, 0.25, 0.25, 0.02827, 0.3418, 0.02827, 0.3418, 0.25, 0.25, 0.05045, 0.3833, 0.05045, 0.3833, 0.25, 0.25, 0.08029, 0.4197, 0.08029, 0.4197, 0.25, 0.25, 0.1167, 0.4496, 0.1167, 0.4496, 0.25, 0.25, 0.1582, 0.4717, 0.1582, 0.4717, 0.25, 0.25, 0.2032, 0.4854, 0.2032, 0.4854, 0.25, 0.25, 0.25, 0.49])
me_cone.materials.append(mat_material_003)
me_cone.update()
me_cone_001 = bpy.data.meshes.new('Cone.001')
me_cone_001.from_pydata([(6.42e-05, 0.9182, -0.9942), (0.1661, 0.8538, -0.8931), (0.3516, 0.8483, -0.9942), (0.4798, 0.7265, -0.8691), (0.6497, 0.6492, -0.9942), (0.714, 0.4768, -0.8158), (0.8488, 0.3511, -0.9942), (0.8656, 0.1674, -0.879), (0.9187, -0.0004556, -0.9942), (0.8649, -0.1684, -0.845), (0.8488, -0.352, -0.9942), (0.7348, -0.4985, -0.865), (0.6497, -0.6501, -0.9942), (0.4973, -0.7144, -0.8116), (0.3516, -0.8492, -0.9942), (0.1508, -0.8834, -0.8655), (6.42e-05, -0.9191, -0.9942), (-0.1798, -0.8935, -0.9093), (-0.3515, -0.8492, -0.9942), (-0.4988, -0.7573, -0.8904), (-0.6495, -0.6501, -0.9942), (-0.7123, -0.5066, -0.8234), (-0.8487, -0.352, -0.9942), (-0.8401, -0.1749, -0.8794), (-0.9186, -0.0004556, -0.9942), (-0.8569, 0.1738, -0.903), (-0.8487, 0.3511, -0.9942), (-0.7003, 0.4531, -0.8155), (-0.6495, 0.6492, -0.9942), (-0.4922, 0.73, -0.8986), (-0.3515, 0.8483, -0.9942), (-0.1687, 0.8437, -0.8488), (0.0, 0.0, 1.0)], [], [(0, 32, 1), (1, 32, 2), (2, 32, 3), (3, 32, 4), (4, 32, 5), (5, 32, 6), (6, 32, 7), (7, 32, 8), (8, 32, 9), (9, 32, 10), (10, 32, 11), (11, 32, 12), (12, 32, 13), (13, 32, 14), (14, 32, 15), (15, 32, 16), (16, 32, 17), (17, 32, 18), (18, 32, 19), (19, 32, 20), (20, 32, 21), (21, 32, 22), (22, 32, 23), (23, 32, 24), (24, 32, 25), (25, 32, 26), (26, 32, 27), (27, 32, 28), (28, 32, 29), (29, 32, 30), (30, 32, 31), (31, 32, 0)])
_uv = me_cone_001.uv_layers.new(name='UVMap')
_uv.uv.foreach_set('vector', [0.25, 0.49, 0.25, 0.25, 0.2968, 0.4854, 0.2968, 0.4854, 0.25, 0.25, 0.3418, 0.4717, 0.3418, 0.4717, 0.25, 0.25, 0.3833, 0.4496, 0.3833, 0.4496, 0.25, 0.25, 0.4197, 0.4197, 0.4197, 0.4197, 0.25, 0.25, 0.4496, 0.3833, 0.4496, 0.3833, 0.25, 0.25, 0.4717, 0.3418, 0.4717, 0.3418, 0.25, 0.25, 0.4854, 0.2968, 0.4854, 0.2968, 0.25, 0.25, 0.49, 0.25, 0.49, 0.25, 0.25, 0.25, 0.4854, 0.2032, 0.4854, 0.2032, 0.25, 0.25, 0.4717, 0.1582, 0.4717, 0.1582, 0.25, 0.25, 0.4496, 0.1167, 0.4496, 0.1167, 0.25, 0.25, 0.4197, 0.08029, 0.4197, 0.08029, 0.25, 0.25, 0.3833, 0.05045, 0.3833, 0.05045, 0.25, 0.25, 0.3418, 0.02827, 0.3418, 0.02827, 0.25, 0.25, 0.2968, 0.01461, 0.2968, 0.01461, 0.25, 0.25, 0.25, 0.01, 0.25, 0.01, 0.25, 0.25, 0.2032, 0.01461, 0.2032, 0.01461, 0.25, 0.25, 0.1582, 0.02827, 0.1582, 0.02827, 0.25, 0.25, 0.1167, 0.05045, 0.1167, 0.05045, 0.25, 0.25, 0.08029, 0.08029, 0.08029, 0.08029, 0.25, 0.25, 0.05045, 0.1167, 0.05045, 0.1167, 0.25, 0.25, 0.02827, 0.1582, 0.02827, 0.1582, 0.25, 0.25, 0.01461, 0.2032, 0.01461, 0.2032, 0.25, 0.25, 0.01, 0.25, 0.01, 0.25, 0.25, 0.25, 0.01461, 0.2968, 0.01461, 0.2968, 0.25, 0.25, 0.02827, 0.3418, 0.02827, 0.3418, 0.25, 0.25, 0.05045, 0.3833, 0.05045, 0.3833, 0.25, 0.25, 0.08029, 0.4197, 0.08029, 0.4197, 0.25, 0.25, 0.1167, 0.4496, 0.1167, 0.4496, 0.25, 0.25, 0.1582, 0.4717, 0.1582, 0.4717, 0.25, 0.25, 0.2032, 0.4854, 0.2032, 0.4854, 0.25, 0.25, 0.25, 0.49])
me_cone_001.materials.append(mat_material_002)
me_cone_001.update()
me_cone_002 = bpy.data.meshes.new('Cone.002')
me_cone_002.from_pydata([(-0.003258, -0.9632, -1.001), (-0.1454, -0.9039, -1.16), (-0.3685, -0.8905, -1.001), (-0.5212, -0.763, -1.126), (-0.6782, -0.6836, -1.001), (-0.7458, -0.4954, -1.165), (-0.8851, -0.3739, -1.001), (-0.9114, -0.1992, -1.107), (-0.9578, -0.008637, -1.001), (-0.9058, 0.156, -1.137), (-0.8851, 0.3567, -1.001), (-0.7795, 0.5098, -1.082), (-0.6782, 0.6663, -1.001), (-0.5135, 0.7673, -1.11), (-0.3685, 0.8732, -1.001), (-0.1776, 0.8919, -1.165), (-0.003258, 0.9459, -1.001), (0.1717, 0.8793, -1.17), (0.362, 0.8732, -1.001), (0.524, 0.7826, -1.079), (0.6717, 0.6663, -1.001), (0.7823, 0.5219, -1.125), (0.8786, 0.3567, -1.001), (0.9125, 0.195, -1.106), (0.9513, -0.008637, -1.001), (0.914, -0.1819, -1.138), (0.8786, -0.3739, -1.001), (0.7152, -0.5089, -1.18), (0.6717, -0.6836, -1.001), (0.5007, -0.7569, -1.098), (0.362, -0.8905, -1.001), (0.1787, -0.8978, -1.134), (0.0, 0.0, 1.0)], [], [(0, 32, 1), (1, 32, 2), (2, 32, 3), (3, 32, 4), (4, 32, 5), (5, 32, 6), (6, 32, 7), (7, 32, 8), (8, 32, 9), (9, 32, 10), (10, 32, 11), (11, 32, 12), (12, 32, 13), (13, 32, 14), (14, 32, 15), (15, 32, 16), (16, 32, 17), (17, 32, 18), (18, 32, 19), (19, 32, 20), (20, 32, 21), (21, 32, 22), (22, 32, 23), (23, 32, 24), (24, 32, 25), (25, 32, 26), (26, 32, 27), (27, 32, 28), (28, 32, 29), (29, 32, 30), (30, 32, 31), (31, 32, 0)])
_uv = me_cone_002.uv_layers.new(name='UVMap')
_uv.uv.foreach_set('vector', [0.25, 0.49, 0.25, 0.25, 0.2968, 0.4854, 0.2968, 0.4854, 0.25, 0.25, 0.3418, 0.4717, 0.3418, 0.4717, 0.25, 0.25, 0.3833, 0.4496, 0.3833, 0.4496, 0.25, 0.25, 0.4197, 0.4197, 0.4197, 0.4197, 0.25, 0.25, 0.4496, 0.3833, 0.4496, 0.3833, 0.25, 0.25, 0.4717, 0.3418, 0.4717, 0.3418, 0.25, 0.25, 0.4854, 0.2968, 0.4854, 0.2968, 0.25, 0.25, 0.49, 0.25, 0.49, 0.25, 0.25, 0.25, 0.4854, 0.2032, 0.4854, 0.2032, 0.25, 0.25, 0.4717, 0.1582, 0.4717, 0.1582, 0.25, 0.25, 0.4496, 0.1167, 0.4496, 0.1167, 0.25, 0.25, 0.4197, 0.08029, 0.4197, 0.08029, 0.25, 0.25, 0.3833, 0.05045, 0.3833, 0.05045, 0.25, 0.25, 0.3418, 0.02827, 0.3418, 0.02827, 0.25, 0.25, 0.2968, 0.01461, 0.2968, 0.01461, 0.25, 0.25, 0.25, 0.01, 0.25, 0.01, 0.25, 0.25, 0.2032, 0.01461, 0.2032, 0.01461, 0.25, 0.25, 0.1582, 0.02827, 0.1582, 0.02827, 0.25, 0.25, 0.1167, 0.05045, 0.1167, 0.05045, 0.25, 0.25, 0.08029, 0.08029, 0.08029, 0.08029, 0.25, 0.25, 0.05045, 0.1167, 0.05045, 0.1167, 0.25, 0.25, 0.02827, 0.1582, 0.02827, 0.1582, 0.25, 0.25, 0.01461, 0.2032, 0.01461, 0.2032, 0.25, 0.25, 0.01, 0.25, 0.01, 0.25, 0.25, 0.25, 0.01461, 0.2968, 0.01461, 0.2968, 0.25, 0.25, 0.02827, 0.3418, 0.02827, 0.3418, 0.25, 0.25, 0.05045, 0.3833, 0.05045, 0.3833, 0.25, 0.25, 0.08029, 0.4197, 0.08029, 0.4197, 0.25, 0.25, 0.1167, 0.4496, 0.1167, 0.4496, 0.25, 0.25, 0.1582, 0.4717, 0.1582, 0.4717, 0.25, 0.25, 0.2032, 0.4854, 0.2032, 0.4854, 0.25, 0.25, 0.25, 0.49])
me_cone_002.materials.append(mat_material_001)
me_cone_002.update()

# ---- objects
ob_light = bpy.data.objects.new('Light', light_light)
ob_camera = bpy.data.objects.new('Camera', cam_camera)
ob_trunk = bpy.data.objects.new('Trunk', me_cylinder)
ob_leaves_bot = bpy.data.objects.new('Leaves_bot', me_cone)
ob_leaves_mid = bpy.data.objects.new('Leaves_mid', me_cone_001)
ob_leaves_top_001 = bpy.data.objects.new('Leaves_top.001', me_cone_002)

# ---- transforms, parenting, visibility, modifiers, constraints
ob_light.location = (4.076, 1.005, 5.904)
ob_light.rotation_euler = (0.6503, 0.05522, 1.866)
ob_light.lock_rotations_4d = False
ob_light.empty_display_type = 'ARROWS'
ob_light.color = (0.0, 0.0, 0.0, 0.0)
ob_light.lineart.crease_threshold = 0.0
ob_camera.location = (7.359, -6.926, 4.958)
ob_camera.rotation_euler = (1.109, 0.0, 0.8149)
ob_camera.lock_rotations_4d = False
ob_camera.empty_display_type = 'ARROWS'
ob_camera.color = (0.0, 0.0, 0.0, 0.0)
ob_camera.display_type = 'WIRE'
ob_camera.lineart.crease_threshold = 0.0
ob_trunk.location = (0.0, 0.0, 0.0)
ob_leaves_bot.location = (0.0, 0.0, 4.611)
ob_leaves_bot.scale = (2.839, 2.839, 2.839)
_m = ob_leaves_bot.modifiers.new('Solidify', 'SOLIDIFY')
_m.thickness = 0.05
ob_leaves_mid.location = (0.0, 0.0, 6.277)
ob_leaves_mid.scale = (2.094, 2.094, 2.094)
_m = ob_leaves_mid.modifiers.new('Solidify', 'SOLIDIFY')
_m.thickness = 0.05
ob_leaves_top_001.location = (0.0, 0.0, 7.9)
ob_leaves_top_001.scale = (1.19, 1.19, 1.19)
_m = ob_leaves_top_001.modifiers.new('Solidify', 'SOLIDIFY')
_m.thickness = 0.05

# ---- collection membership
col_collection.objects.link(ob_light)
col_collection.objects.link(ob_camera)
col_collection.objects.link(ob_trunk)
col_collection.objects.link(ob_leaves_bot)
col_collection.objects.link(ob_leaves_mid)
col_collection.objects.link(ob_leaves_top_001)

# ---- scene / render settings (as saved in the file)
scene.camera = ob_camera
scene.frame_start = 1; scene.frame_end = 250; scene.frame_set(1)
scene.render.engine = 'BLENDER_EEVEE_NEXT'
scene.cycles.sampling_pattern = 'TABULATED_SOBOL'
scene.view_settings.view_transform = 'Filmic'
bpy.context.view_layer.update()
